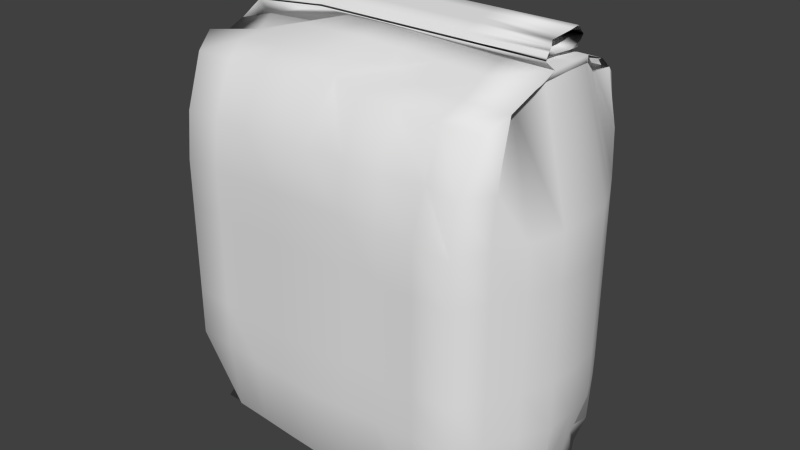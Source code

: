 # Source: Flour_bag.blend  (saved by Blender 2.71.0; exported with 4.5.12 LTS)
import bpy
from mathutils import Matrix  # noqa: F401  (used for matrix-valued properties, if any)

bpy.ops.wm.read_factory_settings(use_empty=True)
scene = bpy.context.scene
scene.name = 'Scene'

# ---- collections
col_collection_1 = bpy.data.collections.new('Collection 1'); scene.collection.children.link(col_collection_1)

# ---- materials (node trees are filled in below, after node groups)
mat_material = bpy.data.materials.new('Material')
mat_material.alpha_threshold = 0.0
mat_material.use_transparent_shadow = False
mat_material.roughness = 0.5
mat_material.specular_intensity = 0.0
mat_material.line_color = (0.0, 0.0, 0.0, 1.0)
mat_material_001 = bpy.data.materials.new('Material.001')
mat_material_001.alpha_threshold = 0.0
mat_material_001.use_transparent_shadow = False
mat_material_001.roughness = 0.5
mat_material_001.specular_intensity = 0.0
mat_material_001.line_color = (0.0, 0.0, 0.0, 1.0)

# ---- material node trees

# ---- world
world_world = bpy.data.worlds.new('World'); scene.world = world_world
world_world.color = (0.05088, 0.05088, 0.05088)
world_world.use_sun_shadow = False
world_world.sun_shadow_jitter_overblur = 0.0
world_world.cycles.sampling_method = 'MANUAL'
world_world.cycles.sample_map_resolution = 256

# ---- meshes
me_cube = bpy.data.meshes.new('Cube')
me_cube.from_pydata([(0.9807, 0.7455, -1.19), (0.9807, -0.7455, -1.19), (-0.9807, -0.7455, -1.19), (-0.9807, 0.7455, -1.19), (0.9988, 0.7455, 1.206), (0.9988, -0.7455, 1.206), (-0.9988, -0.7455, 1.206), (-0.9988, 0.7455, 1.206), (1.155, -2.999e-09, -1.226), (1.782e-07, 0.7746, -1.236), (0.9598, 0.9598, 7.438e-05), (-5.956e-08, -0.7746, -1.236), (0.9598, -0.9598, 7.438e-05), (-1.155, 1.801e-07, -1.226), (-0.9598, -0.9598, 7.438e-05), (-0.9598, 0.9598, 7.438e-05), (1.117, -3.695e-07, 1.446), (2.378e-07, 0.775, 1.254), (-5.354e-07, -0.6649, 1.254), (-1.117, 1.344e-07, 1.294), (5.96e-08, 8.963e-08, -1.24), (-1.49e-07, -1.418e-07, 1.462), (1.265, -2.379e-07, 4.211e-06), (-2.972e-07, -0.9968, 5.944e-06), (-1.265, 2.973e-07, 4.211e-06), (2.375e-07, 0.9968, 5.944e-06), (1.117, -0.3769, -1.203), (-0.4879, 0.7579, -1.21), (0.9598, 0.9598, 0.595), (-0.4879, -0.7579, -1.21), (0.9598, -0.9598, 0.595), (-1.117, 0.3769, -1.203), (-0.9598, -0.9598, 0.595), (-0.9598, 0.9598, 0.595), (1.102, -0.3773, 1.379), (-0.4884, 0.7586, 1.227), (-0.4884, -0.7586, 1.227), (-1.102, 0.3773, 1.226), (1.117, 0.3769, -1.203), (0.4879, 0.7579, -1.21), (0.9598, 0.9598, -0.5949), (0.4879, -0.7579, -1.21), (0.9598, -0.9598, -0.5949), (-1.117, -0.3769, -1.203), (-0.9598, -0.9598, -0.5949), (-0.9598, 0.9598, -0.5949), (1.102, 0.3773, 1.379), (0.4884, 0.7586, 1.227), (0.4884, -0.7586, 1.227), (-1.102, -0.3773, 1.226), (-0.5133, 1.351e-07, -1.233), (0.5133, 4.306e-08, -1.233), (1.19e-07, 0.3879, -1.238), (-4.532e-11, -0.3879, -1.238), (-3.425e-07, -0.3881, 1.418), (4.465e-08, 0.3881, 1.418), (0.5069, -2.565e-07, 1.455), (-0.5069, -2.974e-09, 1.455), (1.17, -0.4883, 4.335e-05), (1.17, 0.4883, 4.335e-05), (1.264, -1.189e-07, -0.6183), (1.264, -3.567e-07, 0.6254), (-0.4874, -0.9747, 4.678e-05), (0.4874, -0.9747, 4.678e-05), (-1.784e-07, -0.9968, -0.6179), (-4.16e-07, -0.9968, 0.6179), (-1.17, 0.4883, 4.335e-05), (-1.17, -0.4883, 4.335e-05), (-1.264, 2.675e-07, -0.6183), (-1.264, 2.378e-07, 0.6254), (-0.4874, 0.9747, 4.678e-05), (0.4874, 0.9747, 4.678e-05), (2.375e-07, 0.9968, 0.6179), (2.078e-07, 0.9968, -0.6179), (-0.5036, -0.3812, -1.217), (-0.5017, -0.3819, 1.396), (1.17, -0.4883, 0.6054), (-0.4874, -0.9747, 0.6042), (-1.17, 0.4883, 0.6054), (-0.4874, 0.9747, -0.6042), (-0.5036, 0.3812, -1.217), (0.5036, 0.3812, -1.217), (0.5036, -0.3812, -1.217), (0.5017, -0.3819, 1.396), (0.5017, 0.3819, 1.396), (-0.5017, 0.3819, 1.396), (1.17, -0.4883, -0.6053), (1.17, 0.4883, -0.6053), (1.17, 0.4883, 0.6054), (-0.4874, -0.9747, -0.6042), (0.4874, -0.9747, -0.6042), (0.4874, -0.9747, 0.6042), (-1.17, 0.4883, -0.6053), (-1.17, -0.4883, -0.6053), (-1.17, -0.4883, 0.6054), (-0.4874, 0.9747, 0.6042), (0.4874, 0.9747, 0.6042), (0.4874, 0.9747, -0.6042), (1.048, -0.5609, -1.194), (-0.7302, 0.7493, -1.196), (0.9602, 0.9216, 0.8925), (-0.7302, -0.7493, -1.196), (0.9602, -0.9216, 0.8925), (-1.048, 0.5609, -1.194), (-0.9602, -0.9216, 0.8925), (-0.9602, 0.9216, 0.8925), (1.065, -0.5611, 1.285), (-0.7397, 0.7495, 1.213), (-0.7397, -0.7495, 1.213), (-1.065, 0.5611, 1.285), (1.048, 0.5609, -1.194), (0.7302, 0.7493, -1.196), (0.9478, 0.9088, -1.053), (0.7302, -0.7493, -1.196), (0.9277, -0.7465, -1.053), (-1.048, -0.5609, -1.194), (-0.9478, -0.6613, -1.085), (-0.9478, 0.9088, -1.053), (1.065, 0.5611, 1.285), (0.7397, 0.7495, 1.213), (0.7397, -0.7495, 1.213), (-1.065, -0.5611, 1.285), (-0.8322, 1.573e-07, -1.226), (0.8322, 1.99e-08, -1.226), (1.486e-07, 0.5812, -1.237), (2.98e-08, -0.1941, -1.24), (-4.389e-07, -0.5815, 1.332), (1.413e-07, 0.5815, 1.332), (0.8098, -3.126e-07, 1.448), (-0.2499, -7.236e-08, 1.461), (1.073, -0.7234, 6.558e-05), (1.073, 0.7234, 6.558e-05), (1.14, -5.531e-08, -1.056), (1.265, -2.974e-07, 0.3092), (-0.7232, -0.9643, 6.617e-05), (0.7232, -0.9643, 6.617e-05), (-1.169e-07, -0.9439, -1.087), (-3.566e-07, -0.9968, 0.3089), (-1.073, 0.7234, 6.558e-05), (-1.073, -0.7234, 6.558e-05), (-1.24, 2.387e-07, -1.083), (-1.265, 2.676e-07, 0.3092), (-0.7232, 0.9643, 6.617e-05), (0.7232, 0.9643, 6.617e-05), (2.375e-07, 0.9571, 0.9268), (2.227e-07, 0.9968, -0.3089), (1.143, -0.1902, -1.214), (-0.247, 0.7673, -1.225), (0.9598, 0.9598, 0.2976), (-0.247, -0.7673, -1.225), (0.9598, -0.9598, 0.2976), (-1.143, 0.1902, -1.214), (-0.9598, -0.9598, 0.2976), (-0.9598, 0.9598, 0.2976), (1.105, -0.1904, 1.434), (-0.2472, 0.768, 1.242), (-0.2472, -0.768, 1.242), (-1.105, 0.1904, 1.281), (1.143, 0.1902, -1.214), (0.247, 0.7673, -1.225), (0.9598, 0.9598, -0.2974), (0.247, -0.7673, -1.225), (0.9598, -0.9598, -0.2974), (-1.143, -0.1902, -1.214), (-0.9598, -0.9598, -0.2974), (-0.9598, 0.9598, -0.2974), (1.105, 0.1904, 1.434), (0.2472, 0.768, 1.242), (0.2472, -0.768, 1.242), (-1.105, -0.1904, 1.281), (-0.2497, 1.127e-07, -1.238), (0.2497, 6.641e-08, -1.238), (8.939e-08, 0.1941, -1.24), (-2.983e-08, -0.5812, -1.237), (-2.459e-07, -0.1942, 1.462), (-5.215e-08, 0.1942, 1.462), (0.2499, -1.996e-07, 1.461), (-0.8544, -0.01628, 1.369), (1.254, -0.2473, 2.014e-05), (1.254, 0.2473, 2.014e-05), (1.265, -1.784e-07, -0.3092), (1.089, -3.974e-07, 1.387), (-0.2468, -0.987, 2.408e-05), (0.2468, -0.987, 2.408e-05), (-2.378e-07, -0.9968, -0.3089), (-4.755e-07, -0.9571, 0.9268), (-1.254, 0.2473, 2.014e-05), (-1.254, -0.2473, 2.014e-05), (-1.265, 2.825e-07, -0.3092), (-1.032, 1.978e-07, 1.225), (-0.2468, 0.987, 2.408e-05), (0.2468, 0.987, 2.408e-05), (2.375e-07, 0.9968, 0.3089), (1.907e-07, 0.9439, -1.087), (-0.8071, -0.3773, -1.204), (-0.248, -0.3852, -1.23), (-0.5096, -0.1918, -1.225), (-0.4919, -0.5693, -1.212), (-0.4946, -0.5699, 1.305), (-0.5037, -0.1922, 1.372), (-0.2483, -0.3857, 1.41), (-0.7989, -0.3781, 1.303), (1.073, -0.7234, 0.598), (1.254, -0.2473, 0.6196), (1.17, -0.4883, 0.3027), (0.9984, -0.4659, 1.313), (-0.7232, -0.9643, 0.5978), (-0.2468, -0.987, 0.6118), (-0.4874, -0.9747, 0.3021), (-0.4874, -0.9359, 0.9064), (-1.073, 0.7234, 0.598), (-1.254, 0.2473, 0.6196), (-1.17, 0.4883, 0.3027), (-0.9892, 0.4659, 1.202), (-0.7232, 0.9643, -0.5976), (-0.2468, 0.987, -0.6118), (-0.4874, 0.9747, -0.3021), (-0.4807, 0.923, -1.067), (-0.8071, 0.3773, -1.204), (-0.248, 0.3852, -1.23), (-0.4919, 0.5693, -1.212), (-0.5096, 0.1918, -1.225), (0.248, 0.3852, -1.23), (0.8071, 0.3773, -1.204), (0.4919, 0.5693, -1.212), (0.5096, 0.1918, -1.225), (0.248, -0.3852, -1.23), (0.8071, -0.3773, -1.204), (0.5096, -0.1918, -1.225), (0.4919, -0.5693, -1.212), (0.4946, -0.5699, 1.305), (0.5037, -0.1922, 1.447), (0.7989, -0.3781, 1.382), (0.2483, -0.3857, 1.41), (0.5037, 0.1922, 1.447), (0.4946, 0.5699, 1.305), (0.7989, 0.3781, 1.382), (0.2483, 0.3857, 1.41), (-0.5037, 0.1922, 1.447), (-0.4946, 0.5699, 1.305), (-0.2483, 0.3857, 1.41), (-0.8436, 0.3618, 1.302), (1.073, -0.7234, -0.5978), (1.254, -0.2473, -0.6131), (1.154, -0.4607, -1.065), (1.17, -0.4883, -0.3026), (1.254, 0.2473, -0.6131), (1.073, 0.7234, -0.5978), (1.054, 0.4607, -1.039), (1.17, 0.4883, -0.3026), (1.254, 0.2473, 0.6196), (1.073, 0.7234, 0.598), (1.17, 0.4883, 0.3027), (0.9984, 0.4659, 1.313), (-0.7232, -0.9643, -0.5976), (-0.2468, -0.987, -0.6118), (-0.4807, -0.923, -1.067), (-0.4874, -0.9747, -0.3021), (0.2468, -0.987, -0.6118), (0.7232, -0.9643, -0.5976), (0.4807, -0.923, -1.067), (0.4874, -0.9747, -0.3021), (0.2468, -0.987, 0.6118), (0.7232, -0.9643, 0.5978), (0.4874, -0.9747, 0.3021), (0.4874, -0.9359, 0.9064), (-1.073, 0.7234, -0.5978), (-1.254, 0.2473, -0.6131), (-1.154, 0.4607, -1.065), (-1.17, 0.4883, -0.3026), (-1.254, -0.2473, -0.6131), (-1.073, -0.7234, -0.5978), (-1.154, -0.4607, -1.065), (-1.17, -0.4883, -0.3026), (-1.254, -0.2473, 0.6196), (-1.073, -0.7234, 0.598), (-1.17, -0.4883, 0.3027), (-0.9892, -0.4659, 1.202), (-0.7232, 0.9643, 0.5978), (-0.2468, 0.987, 0.6118), (-0.4874, 0.9359, 0.9064), (-0.4874, 0.9747, 0.3021), (0.2468, 0.987, 0.6118), (0.7232, 0.9643, 0.5978), (0.4874, 0.9359, 0.9064), (0.4874, 0.9747, 0.3021), (0.2468, 0.987, -0.6118), (0.7232, 0.9643, -0.5976), (0.4874, 0.9747, -0.3021), (0.4807, 0.923, -1.067), (-0.7666, -0.5627, -1.198), (-0.7766, -0.5631, 1.29), (1.074, -0.6944, 0.9056), (-0.7232, -0.9259, 0.8966), (-1.074, 0.6944, 0.9056), (-0.7808, 0.806, -1.057), (-0.8236, 0.1903, -1.215), (0.2489, 0.1933, -1.234), (0.2473, -0.5761, -1.226), (0.2475, -0.4666, 1.321), (0.2492, 0.1936, 1.457), (-0.8463, 0.1745, 1.357), (1.073, -0.7234, -0.2989), (1.254, 0.2473, -0.3065), (1.076, 0.2353, 1.375), (-0.7232, -0.9643, -0.2988), (0.2468, -0.987, -0.3059), (0.2468, -0.9477, 0.9177), (-1.073, 0.7234, -0.2989), (-1.254, -0.2473, -0.3065), (-1.019, -0.2353, 1.213), (-0.7232, 0.9643, 0.2989), (0.2468, 0.987, 0.3059), (0.2434, 0.9346, -1.078), (-0.8236, -0.1903, -1.215), (-0.2489, -0.1933, -1.234), (-0.2473, -0.5761, -1.226), (-0.2475, -0.5767, 1.321), (-0.2492, -0.1936, 1.457), (-0.8463, -0.207, 1.357), (1.073, -0.7234, 0.299), (1.254, -0.2473, 0.3066), (1.076, -0.2353, 1.375), (-0.7232, -0.9643, 0.2989), (-0.2468, -0.987, 0.3059), (-0.2468, -0.9477, 0.9177), (-1.073, 0.7234, 0.299), (-1.254, 0.2473, 0.3066), (-1.019, 0.2353, 1.213), (-0.7232, 0.9643, -0.2988), (-0.2468, 0.987, -0.3059), (-0.2434, 0.9346, -1.078), (-0.7666, 0.5627, -1.198), (-0.2473, 0.5761, -1.226), (-0.2489, 0.1933, -1.234), (0.2473, 0.5761, -1.226), (0.7666, 0.5627, -1.198), (0.8236, 0.1903, -1.215), (0.2489, -0.1933, -1.234), (0.8236, -0.1903, -1.215), (0.7666, -0.5627, -1.198), (0.7766, -0.5631, 1.29), (0.8017, -0.1908, 1.436), (0.2492, -0.1936, 1.457), (0.8017, 0.1908, 1.436), (0.7766, 0.5631, 1.29), (0.2475, 0.5767, 1.321), (-0.2492, 0.1936, 1.457), (-0.2475, 0.5767, 1.321), (-0.7766, 0.5631, 1.286), (1.068, -0.6848, -1.057), (1.229, -0.2327, -1.074), (1.254, -0.2473, -0.3065), (1.128, 0.2327, -1.048), (1.068, 0.6848, -1.057), (1.073, 0.7234, -0.2989), (1.254, 0.2473, 0.3066), (1.073, 0.7234, 0.299), (1.074, 0.6944, 0.9056), (-0.7132, -0.9131, -1.057), (-0.2434, -0.9346, -1.078), (-0.2468, -0.987, -0.3059), (0.2434, -0.9346, -1.078), (0.7132, -0.9131, -1.057), (0.7232, -0.9643, -0.2988), (0.2468, -0.987, 0.3059), (0.7232, -0.9643, 0.2989), (0.7232, -0.8286, 0.8966), (-1.068, 0.6848, -1.057), (-1.229, 0.2327, -1.074), (-1.254, 0.2473, -0.3065), (-1.229, -0.2327, -1.074), (-1.068, -0.6848, -1.057), (-1.073, -0.7234, -0.2989), (-1.254, -0.2473, 0.3066), (-1.073, -0.7234, 0.299), (-1.074, -0.6944, 0.9056), (-0.7232, 0.9259, 0.8966), (-0.2468, 0.9477, 0.9177), (-0.2468, 0.987, 0.3059), (0.2468, 0.9477, 0.9177), (0.7232, 0.9259, 0.8966), (0.7232, 0.9643, 0.2989), (0.2468, 0.987, -0.3059), (0.7232, 0.9643, -0.2988), (0.7132, 0.9131, -1.057), (-0.9504, -0.1932, 1.419), (-0.9504, 0.1628, 1.419), (1.05, 0.1628, 1.469), (1.05, -0.1932, 1.469), (-0.9504, -0.1362, 1.482), (-0.9504, 0.1628, 1.534), (1.05, 0.1628, 1.584), (1.05, -0.1362, 1.532), (-0.9504, -0.1647, 1.451), (-0.9286, 0.0133, 1.508), (-0.9504, 0.2298, 1.477), (-0.9286, -0.01519, 1.419), (0.04963, 0.1628, 1.584), (1.05, 0.2298, 1.527), (0.04963, 0.1628, 1.469), (1.028, 0.0133, 1.558), (1.05, -0.1647, 1.501), (1.028, -0.01519, 1.469), (0.04963, -0.1362, 1.532), (0.04963, -0.1932, 1.469), (-0.1415, -0.0009441, 1.512), (0.04963, 0.2298, 1.527), (0.2407, -0.0009441, 1.512), (0.04963, -0.1647, 1.501), (0.04963, -0.01519, 1.469), (0.04963, 0.0133, 1.558), (-0.9504, -0.1504, 1.466), (-0.9432, 0.08805, 1.521), (-0.9504, 0.1963, 1.448), (-0.9155, -0.1042, 1.419), (0.5496, 0.1628, 1.584), (1.05, 0.1963, 1.498), (-0.4504, 0.1628, 1.469), (1.015, -0.06145, 1.545), (1.05, -0.1789, 1.485), (1.042, 0.07381, 1.469), (-0.4504, -0.1362, 1.532), (0.5496, -0.1932, 1.469), (-0.9504, -0.1789, 1.435), (-0.9155, -0.06145, 1.495), (-0.9504, 0.1963, 1.505), (-0.9432, 0.07381, 1.419), (-0.4504, 0.1628, 1.584), (1.05, 0.1963, 1.555), (0.5496, 0.1628, 1.469), (1.042, 0.08805, 1.571), (1.05, -0.1504, 1.516), (1.015, -0.1042, 1.469), (0.5496, -0.1362, 1.532), (-0.4504, -0.1932, 1.469), (-0.7989, -0.008066, 1.442), (-0.7989, 0.006178, 1.486), (-0.1415, -0.08282, 1.506), (-0.1415, 0.08093, 1.519), (0.04963, 0.1963, 1.498), (0.04963, 0.1963, 1.555), (-0.4504, 0.2298, 1.527), (0.5496, 0.2298, 1.527), (0.8982, -0.008066, 1.492), (0.8982, 0.006178, 1.536), (0.2407, 0.08093, 1.519), (0.2407, -0.08282, 1.506), (0.04963, -0.1789, 1.485), (0.04963, -0.1504, 1.516), (0.5496, -0.1647, 1.501), (-0.4504, -0.1647, 1.501), (0.5496, -0.01519, 1.469), (-0.4504, -0.01519, 1.469), (0.04963, -0.1042, 1.469), (0.04963, 0.07381, 1.469), (-0.4504, 0.0133, 1.558), (0.5496, 0.0133, 1.558), (0.04963, -0.06145, 1.545), (0.04963, 0.08805, 1.571), (-0.8134, 0.07737, 1.445), (0.5496, 0.1963, 1.498), (0.8889, -0.0935, 1.488), (-0.4504, -0.1789, 1.485), (0.5496, 0.07381, 1.469), (-0.4504, 0.08805, 1.571), (-0.7897, -0.0935, 1.438), (-0.7897, -0.07213, 1.476), (-0.8134, 0.08449, 1.496), (-0.4504, 0.1963, 1.498), (-0.4504, 0.1963, 1.555), (0.5496, 0.1963, 1.555), (0.9126, 0.07737, 1.495), (0.9126, 0.08449, 1.546), (0.8889, -0.07213, 1.526), (0.5496, -0.1789, 1.485), (0.5496, -0.1504, 1.516), (-0.4504, -0.1504, 1.516), (0.5496, -0.1042, 1.469), (-0.4504, -0.1042, 1.469), (-0.4504, 0.07381, 1.469), (-0.4504, -0.06145, 1.545), (0.5496, -0.06145, 1.545), (0.5496, 0.08805, 1.571), (1.054, 0.4607, -1.039), (1.076, 0.2353, 1.375), (1.089, -3.974e-07, 1.387), (1.076, -0.2353, 1.375), (-1.019, -0.2353, 1.213), (-1.032, 1.978e-07, 1.225), (-1.019, 0.2353, 1.213)], [], [(290, 101, 2, 115), (291, 121, 6, 108), (292, 106, 5, 102), (293, 108, 6, 104), (294, 109, 7, 105), (295, 99, 3, 117), (296, 122, 13, 151), (297, 171, 20, 172), (298, 161, 11, 173), (299, 126, 18, 168), (300, 175, 21, 176), (301, 157, 19, 177), (302, 130, 12, 162), (303, 179, 22, 180), (304, 166, 16, 181), (305, 134, 14, 164), (306, 183, 23, 184), (307, 168, 18, 185), (308, 138, 15, 165), (309, 187, 24, 188), (310, 169, 19, 189), (311, 142, 15, 153), (312, 191, 25, 192), (313, 159, 9, 193), (314, 194, 43, 163), (315, 195, 74, 196), (316, 149, 29, 197), (317, 198, 36, 156), (318, 199, 75, 200), (319, 169, 49, 201), (320, 202, 30, 150), (321, 203, 76, 204), (322, 154, 34, 205), (323, 206, 32, 152), (324, 207, 77, 208), (325, 156, 36, 209), (326, 210, 33, 153), (327, 211, 78, 212), (328, 157, 37, 213), (329, 214, 45, 165), (330, 215, 79, 216), (331, 147, 27, 217), (332, 218, 31, 103), (333, 219, 80, 220), (334, 170, 50, 221), (335, 222, 52, 124), (336, 223, 81, 224), (337, 123, 51, 225), (338, 226, 53, 125), (339, 227, 82, 228), (340, 113, 41, 229), (341, 230, 48, 120), (342, 231, 83, 232), (343, 174, 54, 233), (344, 234, 56, 128), (345, 235, 84, 236), (346, 127, 55, 237), (347, 238, 57, 129), (348, 239, 85, 240), (349, 109, 37, 241), (350, 242, 42, 114), (351, 243, 86, 244), (352, 178, 58, 245), (353, 246, 60, 132), (354, 247, 87, 484), (355, 131, 59, 249), (356, 250, 61, 133), (357, 251, 88, 252), (358, 118, 46, 253), (359, 254, 44, 116), (360, 255, 89, 256), (361, 182, 62, 257), (362, 258, 64, 136), (363, 259, 90, 260), (364, 135, 63, 261), (365, 262, 65, 137), (366, 263, 91, 264), (367, 120, 48, 265), (368, 266, 45, 117), (369, 267, 92, 268), (370, 186, 66, 269), (371, 270, 68, 140), (372, 271, 93, 272), (373, 139, 67, 273), (374, 274, 69, 141), (375, 275, 94, 276), (376, 121, 49, 277), (377, 278, 33, 105), (378, 279, 95, 280), (379, 190, 70, 281), (380, 282, 72, 144), (381, 283, 96, 284), (382, 143, 71, 285), (383, 286, 73, 145), (384, 287, 97, 288), (385, 111, 39, 289), (194, 290, 115, 43), (74, 197, 290, 194), (197, 29, 101, 290), (198, 291, 108, 36), (75, 201, 291, 198), (201, 49, 121, 291), (202, 292, 102, 30), (76, 205, 292, 202), (205, 34, 106, 292), (206, 293, 104, 32), (77, 209, 293, 206), (209, 36, 108, 293), (210, 294, 105, 33), (78, 213, 294, 210), (213, 37, 109, 294), (214, 295, 117, 45), (79, 217, 295, 214), (217, 27, 99, 295), (218, 296, 151, 31), (80, 221, 296, 218), (221, 50, 122, 296), (222, 297, 172, 52), (81, 225, 297, 222), (225, 51, 171, 297), (226, 298, 173, 53), (82, 229, 298, 226), (229, 41, 161, 298), (230, 299, 168, 48), (83, 233, 299, 230), (233, 54, 126, 299), (234, 300, 176, 56), (84, 237, 300, 234), (237, 55, 175, 300), (238, 301, 177, 57), (85, 241, 301, 238), (241, 37, 157, 301), (242, 302, 162, 42), (86, 245, 302, 242), (245, 58, 130, 302), (246, 303, 180, 60), (87, 249, 303, 246), (249, 59, 179, 303), (250, 485, 486, 61), (88, 253, 485, 250), (253, 46, 166, 304), (254, 305, 164, 44), (89, 257, 305, 254), (257, 62, 134, 305), (258, 306, 184, 64), (90, 261, 306, 258), (261, 63, 183, 306), (262, 307, 185, 65), (91, 265, 307, 262), (265, 48, 168, 307), (266, 308, 165, 45), (92, 269, 308, 266), (269, 66, 138, 308), (270, 309, 188, 68), (93, 273, 309, 270), (273, 67, 187, 309), (274, 488, 489, 69), (94, 277, 488, 274), (277, 49, 169, 310), (278, 311, 153, 33), (95, 281, 311, 278), (281, 70, 142, 311), (282, 312, 192, 72), (96, 285, 312, 282), (285, 71, 191, 312), (286, 313, 193, 73), (97, 289, 313, 286), (289, 39, 159, 313), (122, 314, 163, 13), (50, 196, 314, 122), (196, 74, 194, 314), (170, 315, 196, 50), (20, 125, 315, 170), (125, 53, 195, 315), (195, 316, 197, 74), (53, 173, 316, 195), (173, 11, 149, 316), (126, 317, 156, 18), (54, 200, 317, 126), (200, 75, 198, 317), (174, 318, 200, 54), (21, 129, 318, 174), (129, 57, 199, 318), (199, 319, 201, 75), (57, 177, 319, 199), (177, 19, 169, 319), (130, 320, 150, 12), (58, 204, 320, 130), (204, 76, 202, 320), (178, 321, 204, 58), (22, 133, 321, 178), (133, 61, 203, 321), (203, 487, 205, 76), (61, 486, 487, 203), (181, 16, 154, 322), (134, 323, 152, 14), (62, 208, 323, 134), (208, 77, 206, 323), (182, 324, 208, 62), (23, 137, 324, 182), (137, 65, 207, 324), (207, 325, 209, 77), (65, 185, 325, 207), (185, 18, 156, 325), (138, 326, 153, 15), (66, 212, 326, 138), (212, 78, 210, 326), (186, 327, 212, 66), (24, 141, 327, 186), (141, 69, 211, 327), (211, 490, 213, 78), (69, 489, 490, 211), (189, 19, 157, 328), (142, 329, 165, 15), (70, 216, 329, 142), (216, 79, 214, 329), (190, 330, 216, 70), (25, 145, 330, 190), (145, 73, 215, 330), (215, 331, 217, 79), (73, 193, 331, 215), (193, 9, 147, 331), (99, 332, 103, 3), (27, 220, 332, 99), (220, 80, 218, 332), (147, 333, 220, 27), (9, 124, 333, 147), (124, 52, 219, 333), (219, 334, 221, 80), (52, 172, 334, 219), (172, 20, 170, 334), (159, 335, 124, 9), (39, 224, 335, 159), (224, 81, 222, 335), (111, 336, 224, 39), (0, 110, 336, 111), (110, 38, 223, 336), (223, 337, 225, 81), (38, 158, 337, 223), (158, 8, 123, 337), (171, 338, 125, 20), (51, 228, 338, 171), (228, 82, 226, 338), (123, 339, 228, 51), (8, 146, 339, 123), (146, 26, 227, 339), (227, 340, 229, 82), (26, 98, 340, 227), (98, 1, 113, 340), (106, 341, 120, 5), (34, 232, 341, 106), (232, 83, 230, 341), (154, 342, 232, 34), (16, 128, 342, 154), (128, 56, 231, 342), (231, 343, 233, 83), (56, 176, 343, 231), (176, 21, 174, 343), (166, 344, 128, 16), (46, 236, 344, 166), (236, 84, 234, 344), (118, 345, 236, 46), (4, 119, 345, 118), (119, 47, 235, 345), (235, 346, 237, 84), (47, 167, 346, 235), (167, 17, 127, 346), (175, 347, 129, 21), (55, 240, 347, 175), (240, 85, 238, 347), (127, 348, 240, 55), (17, 155, 348, 127), (155, 35, 239, 348), (239, 349, 241, 85), (35, 107, 349, 239), (107, 7, 109, 349), (98, 350, 114, 1), (26, 244, 350, 98), (244, 86, 242, 350), (146, 351, 244, 26), (8, 132, 351, 146), (132, 60, 243, 351), (243, 352, 245, 86), (60, 180, 352, 243), (180, 22, 178, 352), (158, 353, 132, 8), (38, 248, 353, 158), (484, 87, 246, 353), (110, 354, 248, 38), (0, 112, 354, 110), (112, 40, 247, 354), (247, 355, 249, 87), (40, 160, 355, 247), (160, 10, 131, 355), (179, 356, 133, 22), (59, 252, 356, 179), (252, 88, 250, 356), (131, 357, 252, 59), (10, 148, 357, 131), (148, 28, 251, 357), (251, 358, 253, 88), (28, 100, 358, 251), (100, 4, 118, 358), (101, 359, 116, 2), (29, 256, 359, 101), (256, 89, 254, 359), (149, 360, 256, 29), (11, 136, 360, 149), (136, 64, 255, 360), (255, 361, 257, 89), (64, 184, 361, 255), (184, 23, 182, 361), (161, 362, 136, 11), (41, 260, 362, 161), (260, 90, 258, 362), (113, 363, 260, 41), (1, 114, 363, 113), (114, 42, 259, 363), (259, 364, 261, 90), (42, 162, 364, 259), (162, 12, 135, 364), (183, 365, 137, 23), (63, 264, 365, 183), (264, 91, 262, 365), (135, 366, 264, 63), (12, 150, 366, 135), (150, 30, 263, 366), (263, 367, 265, 91), (30, 102, 367, 263), (102, 5, 120, 367), (103, 368, 117, 3), (31, 268, 368, 103), (268, 92, 266, 368), (151, 369, 268, 31), (13, 140, 369, 151), (140, 68, 267, 369), (267, 370, 269, 92), (68, 188, 370, 267), (188, 24, 186, 370), (163, 371, 140, 13), (43, 272, 371, 163), (272, 93, 270, 371), (115, 372, 272, 43), (2, 116, 372, 115), (116, 44, 271, 372), (271, 373, 273, 93), (44, 164, 373, 271), (164, 14, 139, 373), (187, 374, 141, 24), (67, 276, 374, 187), (276, 94, 274, 374), (139, 375, 276, 67), (14, 152, 375, 139), (152, 32, 275, 375), (275, 376, 277, 94), (32, 104, 376, 275), (104, 6, 121, 376), (107, 377, 105, 7), (35, 280, 377, 107), (280, 95, 278, 377), (155, 378, 280, 35), (17, 144, 378, 155), (144, 72, 279, 378), (279, 379, 281, 95), (72, 192, 379, 279), (192, 25, 190, 379), (167, 380, 144, 17), (47, 284, 380, 167), (284, 96, 282, 380), (119, 381, 284, 47), (4, 100, 381, 119), (100, 28, 283, 381), (283, 382, 285, 96), (28, 148, 382, 283), (148, 10, 143, 382), (191, 383, 145, 25), (71, 288, 383, 191), (288, 97, 286, 383), (143, 384, 288, 71), (10, 160, 384, 143), (160, 40, 287, 384), (287, 385, 289, 97), (40, 112, 385, 287), (112, 0, 111, 385), (460, 414, 387, 427), (461, 417, 388, 430), (462, 420, 389, 433), (463, 424, 386, 435), (464, 430, 388, 421), (465, 428, 391, 413), (318, 199, 319, 169, 386, 435, 405, 423, 389, 154, 342, 231, 343, 174), (466, 436, 397, 415), (467, 437, 406, 438), (468, 426, 396, 439), (469, 440, 400, 418), (470, 441, 407, 442), (471, 429, 399, 443), (472, 444, 403, 421), (473, 445, 408, 446), (474, 432, 402, 447), (475, 448, 405, 423), (476, 449, 409, 450), (477, 412, 394, 451), (478, 452, 403, 433), (479, 453, 410, 454), (480, 418, 400, 455), (481, 456, 395, 425), (482, 457, 411, 458), (483, 416, 398, 459), (436, 460, 427, 397), (406, 439, 460, 436), (439, 396, 414, 460), (440, 461, 430, 400), (407, 443, 461, 440), (443, 399, 417, 461), (444, 462, 433, 403), (408, 447, 462, 444), (447, 402, 420, 462), (448, 463, 435, 405), (409, 451, 463, 448), (451, 394, 424, 463), (452, 464, 421, 403), (410, 455, 464, 452), (455, 400, 430, 464), (456, 465, 413, 395), (411, 459, 465, 456), (459, 398, 428, 465), (424, 466, 415, 386), (394, 438, 466, 424), (438, 406, 436, 466), (412, 467, 438, 394), (390, 425, 467, 412), (425, 395, 437, 467), (437, 468, 439, 406), (395, 413, 468, 437), (413, 391, 426, 468), (414, 469, 418, 387), (396, 442, 469, 414), (442, 407, 440, 469), (426, 470, 442, 396), (391, 428, 470, 426), (428, 398, 441, 470), (441, 471, 443, 407), (398, 416, 471, 441), (416, 392, 429, 471), (417, 472, 421, 388), (399, 446, 472, 417), (446, 408, 444, 472), (429, 473, 446, 399), (392, 431, 473, 429), (431, 401, 445, 473), (445, 474, 447, 408), (401, 419, 474, 445), (419, 393, 432, 474), (420, 475, 423, 389), (402, 450, 475, 420), (450, 409, 448, 475), (432, 476, 450, 402), (393, 434, 476, 432), (434, 404, 449, 476), (449, 477, 451, 409), (404, 422, 477, 449), (422, 390, 412, 477), (423, 478, 433, 389), (405, 454, 478, 423), (454, 410, 452, 478), (435, 479, 454, 405), (386, 415, 479, 435), (415, 397, 453, 479), (453, 480, 455, 410), (397, 427, 480, 453), (427, 387, 418, 480), (422, 481, 425, 390), (404, 458, 481, 422), (458, 411, 456, 481), (434, 482, 458, 404), (393, 419, 482, 434), (419, 401, 457, 482), (457, 483, 459, 411), (401, 431, 483, 457), (431, 392, 416, 483)])
me_cube.polygons.foreach_set('use_smooth', [True] * 481)
me_cube.polygons.foreach_set('material_index', [0, 0, 0, 0, 0, 1, 0, 0, 0, 0, 0, 0, 0, 0, 0, 0, 0, 0, 0, 0, 0, 1, 0, 1, 0, 0, 0, 0, 0, 0, 0, 0, 0, 0, 0, 0, 0, 0, 0, 1, 1, 1, 0, 0, 0, 0, 0, 0, 0, 0, 0, 0, 0, 0, 0, 0, 0, 0, 0, 0, 0, 0, 0, 0, 0, 0, 0, 0, 0, 0, 0, 0, 0, 0, 0, 0, 0, 0, 0, 0, 0, 0, 0, 0, 0, 0, 0, 1, 1, 1, 1, 1, 1, 1, 1, 1, 0, 0, 0, 0, 0, 0, 0, 0, 0, 0, 0, 0, 0, 0, 0, 1, 1, 1, 0, 0, 0, 0, 0, 0, 0, 0, 0, 0, 0, 0, 0, 0, 0, 0, 0, 0, 0, 0, 0, 0, 0, 0, 0, 0, 0, 0, 0, 0, 0, 0, 0, 0, 0, 0, 0, 0, 0, 0, 0, 0, 0, 0, 0, 1, 1, 1, 1, 1, 0, 1, 1, 1, 0, 0, 0, 0, 0, 0, 0, 0, 0, 0, 0, 0, 0, 0, 0, 0, 0, 0, 0, 0, 0, 0, 0, 0, 0, 0, 0, 0, 0, 0, 0, 0, 0, 0, 0, 0, 0, 0, 0, 0, 0, 0, 0, 0, 0, 1, 1, 1, 1, 1, 1, 1, 1, 1, 0, 0, 0, 0, 0, 0, 0, 0, 0, 0, 0, 0, 0, 0, 0, 0, 0, 0, 0, 0, 0, 0, 0, 0, 0, 0, 0, 0, 0, 0, 0, 0, 0, 0, 0, 0, 0, 0, 0, 0, 0, 0, 0, 0, 0, 0, 0, 0, 0, 0, 0, 0, 0, 0, 0, 0, 0, 0, 0, 0, 0, 0, 0, 0, 0, 0, 0, 0, 0, 0, 0, 0, 0, 0, 0, 0, 0, 0, 0, 0, 0, 0, 0, 0, 0, 0, 0, 0, 0, 0, 0, 0, 0, 0, 0, 0, 0, 0, 0, 0, 0, 0, 0, 0, 0, 0, 0, 0, 0, 0, 0, 0, 0, 0, 0, 0, 0, 0, 0, 0, 0, 0, 0, 0, 0, 0, 0, 0, 0, 0, 0, 0, 0, 0, 0, 1, 1, 1, 1, 1, 1, 1, 1, 1, 1, 1, 1, 1, 1, 1, 1, 1, 1, 1, 1, 1, 1, 1, 1, 1, 1, 1, 0, 0, 0, 0, 0, 0, 0, 0, 0, 0, 0, 0, 0, 0, 0, 0, 0, 0, 0, 0, 0, 0, 0, 0, 0, 0, 0, 0, 0, 0, 0, 0, 0, 0, 0, 0, 0, 0, 0, 0, 0, 0, 0, 0, 0, 0, 0, 0, 0, 0, 0, 0, 0, 0, 0, 0, 0, 0, 0, 0, 0, 0, 0, 0, 0, 0, 0, 0, 0, 0, 0, 0, 0, 0, 0, 0, 0, 0, 0, 0, 0, 0, 0, 0, 0, 0, 0, 0, 0, 0, 0, 0, 0, 0, 0, 0, 0])
_uv = me_cube.uv_layers.new(name='UVMap')
_uv.uv.foreach_set('vector', [0.0, 0.0, 0.0, 0.0, 0.0, 0.0, 0.0, 0.0, 0.0, 0.0, 0.0, 0.0, 0.0, 0.0, 0.0, 0.0, 0.0, 0.0, 0.0, 0.0, 0.0, 0.0, 0.0, 0.0, 0.3928, 0.4798, 0.3844, 0.5653, 0.3097, 0.5623, 0.3244, 0.4777, 0.0, 0.0, 0.0, 0.0, 0.0, 0.0, 0.0, 0.0, 0.8091, 0.06836, 0.7966, 0.02127, 0.8423, 0.01767, 0.8497, 0.08032, 0.0, 0.0, 0.0, 0.0, 0.0, 0.0, 0.0, 0.0, 0.0, 0.0, 0.0, 0.0, 0.0, 0.0, 0.0, 0.0, 0.0, 0.0, 0.0, 0.0, 0.0, 0.0, 0.0, 0.0, 0.0, 0.0, 0.0, 0.0, 0.0, 0.0, 0.0, 0.0, 0.7234, 0.7498, 0.6259, 0.7518, 0.6261, 0.7449, 0.7235, 0.7429, 0.4314, 0.7518, 0.41, 0.7527, 0.4066, 0.7459, 0.4286, 0.745, 0.0, 0.0, 0.0, 0.0, 0.0, 0.0, 0.0, 0.0, 0.0, 0.0, 0.0, 0.0, 0.0, 0.0, 0.0, 0.0, 0.0, 0.0, 0.0, 0.0, 0.0, 0.0, 0.0, 0.0, 0.3986, 0.1963, 0.3973, 0.267, 0.3289, 0.2662, 0.3303, 0.1958, 0.6788, 0.1983, 0.6775, 0.2707, 0.6062, 0.2697, 0.6075, 0.1967, 0.6725, 0.4878, 0.6742, 0.5748, 0.6001, 0.5924, 0.6016, 0.489, 0.0, 0.0, 0.0, 0.0, 0.0, 0.0, 0.0, 0.0, 0.2452, 0.1998, 0.2448, 0.2696, 0.1906, 0.2692, 0.1908, 0.1991, 0.0, 0.0, 0.0, 0.0, 0.0, 0.0, 0.0, 0.0, 0.7922, 0.509, 0.7931, 0.4152, 0.8454, 0.4163, 0.848, 0.5079, 0.5787, 0.5075, 0.5794, 0.412, 0.6336, 0.4127, 0.6329, 0.5092, 0.5828, 0.07573, 0.5814, 0.006482, 0.6361, 0.005347, 0.6355, 0.07534, 0.0, 0.0, 0.0, 0.0, 0.0, 0.0, 0.0, 0.0, 0.0, 0.0, 0.0, 0.0, 0.0, 0.0, 0.0, 0.0, 0.0, 0.0, 0.0, 0.0, 0.0, 0.0, 0.0, 0.0, 0.0, 0.0, 0.0, 0.0, 0.0, 0.0, 0.0, 0.0, 0.0, 0.0, 0.0, 0.0, 0.0, 0.0, 0.0, 0.0, 0.0, 0.0, 0.0, 0.0, 0.0, 0.0, 0.0, 0.0, 0.0, 0.0, 0.0, 0.0, 0.0, 0.0, 0.0, 0.0, 0.0, 0.0, 0.0, 0.0, 0.0, 0.0, 0.0, 0.0, 0.0, 0.0, 0.0, 0.0, 0.0, 0.0, 0.0, 0.0, 0.3959, 0.3377, 0.3946, 0.4084, 0.3262, 0.4068, 0.3276, 0.3365, 0.5335, 0.3411, 0.5321, 0.4133, 0.4627, 0.4107, 0.464, 0.3393, 0.5305, 0.4861, 0.5264, 0.5736, 0.4569, 0.5694, 0.461, 0.4828, 0.0, 0.0, 0.0, 0.0, 0.0, 0.0, 0.0, 0.0, 0.1366, 0.3381, 0.1377, 0.4069, 0.08287, 0.4065, 0.08132, 0.3382, 0.0, 0.0, 0.0, 0.0, 0.0, 0.0, 0.0, 0.0, 0.7939, 0.321, 0.795, 0.2253, 0.8481, 0.2289, 0.8465, 0.3228, 0.6885, 0.3177, 0.6886, 0.2222, 0.7418, 0.2241, 0.7417, 0.3193, 0.6879, 0.07745, 0.6907, 0.008577, 0.7437, 0.01392, 0.7388, 0.08043, 0.0, 0.0, 0.0, 0.0, 0.0, 0.0, 0.0, 0.0, 0.0, 0.0, 0.0, 0.0, 0.0, 0.0, 0.0, 0.0, 0.0, 0.0, 0.0, 0.0, 0.0, 0.0, 0.0, 0.0, 0.0, 0.0, 0.0, 0.0, 0.0, 0.0, 0.0, 0.0, 0.0, 0.0, 0.0, 0.0, 0.0, 0.0, 0.0, 0.0, 0.0, 0.0, 0.0, 0.0, 0.0, 0.0, 0.0, 0.0, 0.0, 0.0, 0.0, 0.0, 0.0, 0.0, 0.0, 0.0, 0.0, 0.0, 0.0, 0.0, 0.0, 0.0, 0.0, 0.0, 0.0, 0.0, 0.0, 0.0, 0.0, 0.0, 0.0, 0.0, 0.0, 0.0, 0.0, 0.0, 0.0, 0.0, 0.0, 0.0, 0.0, 0.0, 0.0, 0.0, 0.0, 0.0, 0.0, 0.0, 0.0, 0.0, 0.0, 0.0, 0.0, 0.0, 0.0, 0.0, 0.8082, 0.7521, 0.7275, 0.7499, 0.7275, 0.743, 0.8105, 0.7452, 0.8023, 0.7664, 0.7273, 0.7643, 0.7274, 0.7569, 0.8074, 0.759, 0.7234, 0.7643, 0.6253, 0.7664, 0.6257, 0.7588, 0.7234, 0.7568, 0.5886, 0.7518, 0.5141, 0.7518, 0.5121, 0.745, 0.5882, 0.7449, 0.5881, 0.7663, 0.5149, 0.7661, 0.5141, 0.7587, 0.5886, 0.7588, 0.4474, 0.766, 0.4211, 0.7662, 0.4085, 0.7596, 0.4306, 0.7588, 0.0, 0.0, 0.0, 0.0, 0.0, 0.0, 0.0, 0.0, 0.0, 0.0, 0.0, 0.0, 0.0, 0.0, 0.0, 0.0, 0.0, 0.0, 0.0, 0.0, 0.0, 0.0, 0.0, 0.0, 0.0, 0.0, 0.0, 0.0, 0.0, 0.0, 0.0, 0.0, 0.0, 0.0, 0.0, 0.0, 0.0, 0.0, 0.0, 0.0, 0.0, 0.0, 0.0, 0.0, 0.0, 0.0, 0.0, 0.0, 0.0, 0.0, 0.0, 0.0, 0.0, 0.0, 0.0, 0.0, 0.0, 0.0, 0.0, 0.0, 0.0, 0.0, 0.0, 0.0, 0.0, 0.0, 0.0, 0.0, 0.0, 0.0, 0.0, 0.0, 0.4045, 0.01618, 0.4, 0.1256, 0.3316, 0.1254, 0.3229, 0.01289, 0.5404, 0.01321, 0.5377, 0.1242, 0.4682, 0.125, 0.4718, 0.01485, 0.5363, 0.1965, 0.5349, 0.2688, 0.4654, 0.2679, 0.4668, 0.1965, 0.6812, 0.01489, 0.68, 0.1259, 0.6089, 0.1237, 0.6109, 0.01214, 0.8171, 0.02108, 0.8177, 0.1307, 0.7495, 0.1284, 0.7499, 0.01815, 0.8166, 0.2015, 0.8155, 0.2723, 0.7471, 0.2716, 0.7484, 0.2, 0.676, 0.3431, 0.6741, 0.4154, 0.6031, 0.4156, 0.6047, 0.3427, 0.8143, 0.3435, 0.8135, 0.4156, 0.7438, 0.4151, 0.7458, 0.3433, 0.8135, 0.4942, 0.816, 0.5705, 0.7435, 0.5717, 0.7408, 0.4862, 0.0, 0.0, 0.0, 0.0, 0.0, 0.0, 0.0, 0.0, 0.1391, 0.0244, 0.1365, 0.13, 0.08043, 0.1314, 0.08589, 0.02342, 0.1364, 0.1996, 0.1364, 0.2692, 0.08058, 0.2695, 0.08032, 0.2005, 0.2424, 0.02428, 0.2452, 0.13, 0.1908, 0.1287, 0.1907, 0.02243, 0.0, 0.0, 0.0, 0.0, 0.0, 0.0, 0.0, 0.0, 0.0, 0.0, 0.0, 0.0, 0.0, 0.0, 0.0, 0.0, 0.2439, 0.339, 0.2416, 0.4082, 0.1896, 0.4087, 0.1902, 0.3387, 0.0, 0.0, 0.0, 0.0, 0.0, 0.0, 0.0, 0.0, 0.0, 0.0, 0.0, 0.0, 0.0, 0.0, 0.0, 0.0, 0.7905, 0.6975, 0.7912, 0.6028, 0.8523, 0.5995, 0.8569, 0.6971, 0.6853, 0.7007, 0.6862, 0.6046, 0.7391, 0.6036, 0.7383, 0.699, 0.6871, 0.5091, 0.6879, 0.4135, 0.741, 0.4143, 0.7401, 0.509, 0.5775, 0.6989, 0.5782, 0.6029, 0.6322, 0.6053, 0.6314, 0.7018, 0.4725, 0.6923, 0.4733, 0.5976, 0.5253, 0.6001, 0.5246, 0.6955, 0.4739, 0.504, 0.4745, 0.4104, 0.5264, 0.4112, 0.5258, 0.5056, 0.58, 0.3165, 0.5808, 0.2212, 0.6347, 0.2202, 0.6342, 0.3163, 0.4753, 0.317, 0.4761, 0.2235, 0.528, 0.2225, 0.5271, 0.3168, 0.4793, 0.07829, 0.4749, 0.011, 0.5283, 0.008799, 0.5308, 0.07701, 0.0, 0.0, 0.0, 0.0, 0.0, 0.0, 0.0, 0.0, 0.0, 0.0, 0.0, 0.0, 0.0, 0.0, 0.0, 0.0, 0.0, 0.0, 0.0, 0.0, 0.0, 0.0, 0.0, 0.0, 0.0, 0.0, 0.0, 0.0, 0.0, 0.0, 0.0, 0.0, 0.0, 0.0, 0.0, 0.0, 0.0, 0.0, 0.0, 0.0, 0.0, 0.0, 0.0, 0.0, 0.0, 0.0, 0.0, 0.0, 0.0, 0.0, 0.0, 0.0, 0.0, 0.0, 0.0, 0.0, 0.0, 0.0, 0.0, 0.0, 0.0, 0.0, 0.0, 0.0, 0.0, 0.0, 0.0, 0.0, 0.0, 0.0, 0.0, 0.0, 0.3946, 0.4084, 0.3928, 0.4798, 0.3244, 0.4777, 0.3262, 0.4068, 0.4627, 0.4107, 0.461, 0.4828, 0.3928, 0.4798, 0.3946, 0.4084, 0.461, 0.4828, 0.4569, 0.5694, 0.3844, 0.5653, 0.3928, 0.4798, 0.0, 0.0, 0.0, 0.0, 0.0, 0.0, 0.0, 0.0, 0.08287, 0.4065, 0.05754, 0.5478, 0.02203, 0.4767, 0.02248, 0.4069, 0.0, 0.0, 0.0, 0.0, 0.0, 0.0, 0.0, 0.0, 0.795, 0.2253, 0.8091, 0.06836, 0.8497, 0.08032, 0.8481, 0.2289, 0.7418, 0.2241, 0.7388, 0.08043, 0.8091, 0.06836, 0.795, 0.2253, 0.7388, 0.08043, 0.7437, 0.01392, 0.7966, 0.02127, 0.8091, 0.06836, 0.0, 0.0, 0.0, 0.0, 0.0, 0.0, 0.0, 0.0, 0.0, 0.0, 0.0, 0.0, 0.0, 0.0, 0.0, 0.0, 0.0, 0.0, 0.0, 0.0, 0.0, 0.0, 0.0, 0.0, 0.0, 0.0, 0.0, 0.0, 0.0, 0.0, 0.0, 0.0, 0.0, 0.0, 0.0, 0.0, 0.0, 0.0, 0.0, 0.0, 0.0, 0.0, 0.0, 0.0, 0.0, 0.0, 0.0, 0.0, 0.0, 0.0, 0.0, 0.0, 0.0, 0.0, 0.0, 0.0, 0.0, 0.0, 0.0, 0.0, 0.0, 0.0, 0.0, 0.0, 0.0, 0.0, 0.0, 0.0, 0.0, 0.0, 0.0, 0.0, 0.0, 0.0, 0.0, 0.0, 0.0, 0.0, 0.0, 0.0, 0.0, 0.0, 0.0, 0.0, 0.0, 0.0, 0.0, 0.0, 0.0, 0.0, 0.0, 0.0, 0.0, 0.0, 0.0, 0.0, 0.7275, 0.7499, 0.7234, 0.7498, 0.7235, 0.7429, 0.7275, 0.743, 0.7274, 0.7569, 0.7234, 0.7568, 0.7234, 0.7498, 0.7275, 0.7499, 0.7234, 0.7568, 0.6257, 0.7588, 0.6259, 0.7518, 0.7234, 0.7498, 0.5141, 0.7518, 0.4314, 0.7518, 0.4286, 0.745, 0.5121, 0.745, 0.5141, 0.7587, 0.4306, 0.7588, 0.4314, 0.7518, 0.5141, 0.7518, 0.4306, 0.7588, 0.4085, 0.7596, 0.41, 0.7527, 0.4314, 0.7518, 0.0, 0.0, 0.0, 0.0, 0.0, 0.0, 0.0, 0.0, 0.0, 0.0, 0.0, 0.0, 0.0, 0.0, 0.0, 0.0, 0.0, 0.0, 0.0, 0.0, 0.0, 0.0, 0.0, 0.0, 0.0, 0.0, 0.0, 0.0, 0.0, 0.0, 0.0, 0.0, 0.0, 0.0, 0.0, 0.0, 0.0, 0.0, 0.0, 0.0, 0.0, 0.0, 0.0, 0.0, 0.0, 0.0, 0.0, 0.0, 0.0, 0.0, 0.0, 0.0, 0.0, 0.0, 0.0, 0.0, 0.0, 0.0, 0.0, 0.0, 0.0, 0.0, 0.0, 0.0, 0.0, 0.0, 0.0, 0.0, 0.0, 0.0, 0.0, 0.0, 0.4, 0.1256, 0.3986, 0.1963, 0.3303, 0.1958, 0.3316, 0.1254, 0.4682, 0.125, 0.4668, 0.1965, 0.3986, 0.1963, 0.4, 0.1256, 0.4668, 0.1965, 0.4654, 0.2679, 0.3973, 0.267, 0.3986, 0.1963, 0.68, 0.1259, 0.6788, 0.1983, 0.6075, 0.1967, 0.6089, 0.1237, 0.7495, 0.1284, 0.7484, 0.2, 0.6788, 0.1983, 0.68, 0.1259, 0.7484, 0.2, 0.7471, 0.2716, 0.6775, 0.2707, 0.6788, 0.1983, 0.6741, 0.4154, 0.6725, 0.4878, 0.6016, 0.489, 0.6031, 0.4156, 0.7438, 0.4151, 0.7408, 0.4862, 0.6725, 0.4878, 0.6741, 0.4154, 0.7408, 0.4862, 0.7435, 0.5717, 0.6742, 0.5748, 0.6725, 0.4878, 0.0, 0.0, 0.0, 0.0, 0.0, 0.0, 0.0, 0.0, 0.08043, 0.1314, 0.08032, 0.2005, 0.02321, 0.2015, 0.02324, 0.1329, 0.08032, 0.2005, 0.08058, 0.2695, 0.02174, 0.2701, 0.02321, 0.2015, 0.2452, 0.13, 0.2452, 0.1998, 0.1908, 0.1991, 0.1908, 0.1287, 0.3063, 0.1314, 0.3063, 0.2009, 0.2452, 0.1998, 0.2452, 0.13, 0.3063, 0.2009, 0.3076, 0.2704, 0.2448, 0.2696, 0.2452, 0.1998, 0.2416, 0.4082, 0.2393, 0.5505, 0.1876, 0.5516, 0.1896, 0.4087, 0.3084, 0.4092, 0.3065, 0.5508, 0.2393, 0.5505, 0.2416, 0.4082, 0.0, 0.0, 0.0, 0.0, 0.0, 0.0, 0.0, 0.0, 0.7912, 0.6028, 0.7922, 0.509, 0.848, 0.5079, 0.8523, 0.5995, 0.7391, 0.6036, 0.7401, 0.509, 0.7922, 0.509, 0.7912, 0.6028, 0.7401, 0.509, 0.741, 0.4143, 0.7931, 0.4152, 0.7922, 0.509, 0.5782, 0.6029, 0.5787, 0.5075, 0.6329, 0.5092, 0.6322, 0.6053, 0.5253, 0.6001, 0.5258, 0.5056, 0.5787, 0.5075, 0.5782, 0.6029, 0.5258, 0.5056, 0.5264, 0.4112, 0.5794, 0.412, 0.5787, 0.5075, 0.5808, 0.2212, 0.5828, 0.07573, 0.6355, 0.07534, 0.6347, 0.2202, 0.528, 0.2225, 0.5308, 0.07701, 0.5828, 0.07573, 0.5808, 0.2212, 0.5308, 0.07701, 0.5283, 0.008799, 0.5814, 0.006482, 0.5828, 0.07573, 0.0, 0.0, 0.0, 0.0, 0.0, 0.0, 0.0, 0.0, 0.0, 0.0, 0.0, 0.0, 0.0, 0.0, 0.0, 0.0, 0.0, 0.0, 0.0, 0.0, 0.0, 0.0, 0.0, 0.0, 0.0, 0.0, 0.0, 0.0, 0.0, 0.0, 0.0, 0.0, 0.0, 0.0, 0.0, 0.0, 0.0, 0.0, 0.0, 0.0, 0.0, 0.0, 0.0, 0.0, 0.0, 0.0, 0.0, 0.0, 0.0, 0.0, 0.0, 0.0, 0.0, 0.0, 0.0, 0.0, 0.0, 0.0, 0.0, 0.0, 0.0, 0.0, 0.0, 0.0, 0.0, 0.0, 0.0, 0.0, 0.0, 0.0, 0.0, 0.0, 0.0, 0.0, 0.0, 0.0, 0.0, 0.0, 0.0, 0.0, 0.0, 0.0, 0.0, 0.0, 0.0, 0.0, 0.0, 0.0, 0.0, 0.0, 0.0, 0.0, 0.0, 0.0, 0.0, 0.0, 0.0, 0.0, 0.0, 0.0, 0.0, 0.0, 0.0, 0.0, 0.0, 0.0, 0.0, 0.0, 0.0, 0.0, 0.0, 0.0, 0.0, 0.0, 0.0, 0.0, 0.0, 0.0, 0.0, 0.0, 0.0, 0.0, 0.0, 0.0, 0.0, 0.0, 0.0, 0.0, 0.0, 0.0, 0.0, 0.0, 0.0, 0.0, 0.0, 0.0, 0.0, 0.0, 0.0, 0.0, 0.0, 0.0, 0.0, 0.0, 0.0, 0.0, 0.0, 0.0, 0.0, 0.0, 0.0, 0.0, 0.0, 0.0, 0.0, 0.0, 0.0, 0.0, 0.0, 0.0, 0.0, 0.0, 0.0, 0.0, 0.0, 0.0, 0.0, 0.0, 0.0, 0.0, 0.0, 0.0, 0.0, 0.0, 0.0, 0.0, 0.0, 0.0, 0.0, 0.0, 0.0, 0.0, 0.0, 0.0, 0.0, 0.0, 0.0, 0.0, 0.0, 0.0, 0.0, 0.0, 0.0, 0.0, 0.0, 0.0, 0.0, 0.0, 0.0, 0.0, 0.0, 0.0, 0.0, 0.0, 0.0, 0.0, 0.0, 0.0, 0.0, 0.0, 0.0, 0.0, 0.0, 0.0, 0.0, 0.0, 0.3973, 0.267, 0.3959, 0.3377, 0.3276, 0.3365, 0.3289, 0.2662, 0.4654, 0.2679, 0.464, 0.3393, 0.3959, 0.3377, 0.3973, 0.267, 0.464, 0.3393, 0.4627, 0.4107, 0.3946, 0.4084, 0.3959, 0.3377, 0.5349, 0.2688, 0.5335, 0.3411, 0.464, 0.3393, 0.4654, 0.2679, 0.6062, 0.2697, 0.6047, 0.3427, 0.5335, 0.3411, 0.5349, 0.2688, 0.6047, 0.3427, 0.6031, 0.4156, 0.5321, 0.4133, 0.5335, 0.3411, 0.5321, 0.4133, 0.5305, 0.4861, 0.461, 0.4828, 0.4627, 0.4107, 0.6031, 0.4156, 0.6016, 0.489, 0.5305, 0.4861, 0.5321, 0.4133, 0.6016, 0.489, 0.6001, 0.5924, 0.5264, 0.5736, 0.5305, 0.4861, 0.0, 0.0, 0.0, 0.0, 0.0, 0.0, 0.0, 0.0, 0.08058, 0.2695, 0.08132, 0.3382, 0.02262, 0.3385, 0.02174, 0.2701, 0.08132, 0.3382, 0.08287, 0.4065, 0.02248, 0.4069, 0.02262, 0.3385, 0.1364, 0.2692, 0.1366, 0.3381, 0.08132, 0.3382, 0.08058, 0.2695, 0.1906, 0.2692, 0.1902, 0.3387, 0.1366, 0.3381, 0.1364, 0.2692, 0.1902, 0.3387, 0.1896, 0.4087, 0.1377, 0.4069, 0.1366, 0.3381, 0.1377, 0.4069, 0.1358, 0.5523, 0.05754, 0.5478, 0.08287, 0.4065, 0.1896, 0.4087, 0.1876, 0.5516, 0.1358, 0.5523, 0.1377, 0.4069, 0.0, 0.0, 0.0, 0.0, 0.0, 0.0, 0.0, 0.0, 0.7931, 0.4152, 0.7939, 0.321, 0.8465, 0.3228, 0.8454, 0.4163, 0.741, 0.4143, 0.7417, 0.3193, 0.7939, 0.321, 0.7931, 0.4152, 0.7417, 0.3193, 0.7418, 0.2241, 0.795, 0.2253, 0.7939, 0.321, 0.6879, 0.4135, 0.6885, 0.3177, 0.7417, 0.3193, 0.741, 0.4143, 0.6336, 0.4127, 0.6342, 0.3163, 0.6885, 0.3177, 0.6879, 0.4135, 0.6342, 0.3163, 0.6347, 0.2202, 0.6886, 0.2222, 0.6885, 0.3177, 0.6886, 0.2222, 0.6879, 0.07745, 0.7388, 0.08043, 0.7418, 0.2241, 0.6347, 0.2202, 0.6355, 0.07534, 0.6879, 0.07745, 0.6886, 0.2222, 0.6355, 0.07534, 0.6361, 0.005347, 0.6907, 0.008577, 0.6879, 0.07745, 0.0, 0.0, 0.0, 0.0, 0.0, 0.0, 0.0, 0.0, 0.0, 0.0, 0.0, 0.0, 0.0, 0.0, 0.0, 0.0, 0.0, 0.0, 0.0, 0.0, 0.0, 0.0, 0.0, 0.0, 0.0, 0.0, 0.0, 0.0, 0.0, 0.0, 0.0, 0.0, 0.0, 0.0, 0.0, 0.0, 0.0, 0.0, 0.0, 0.0, 0.0, 0.0, 0.0, 0.0, 0.0, 0.0, 0.0, 0.0, 0.0, 0.0, 0.0, 0.0, 0.0, 0.0, 0.0, 0.0, 0.0, 0.0, 0.0, 0.0, 0.0, 0.0, 0.0, 0.0, 0.0, 0.0, 0.0, 0.0, 0.0, 0.0, 0.0, 0.0, 0.0, 0.0, 0.0, 0.0, 0.0, 0.0, 0.0, 0.0, 0.0, 0.0, 0.0, 0.0, 0.0, 0.0, 0.0, 0.0, 0.0, 0.0, 0.0, 0.0, 0.0, 0.0, 0.0, 0.0, 0.0, 0.0, 0.0, 0.0, 0.0, 0.0, 0.0, 0.0, 0.0, 0.0, 0.0, 0.0, 0.0, 0.0, 0.0, 0.0, 0.0, 0.0, 0.0, 0.0, 0.0, 0.0, 0.0, 0.0, 0.0, 0.0, 0.0, 0.0, 0.0, 0.0, 0.0, 0.0, 0.0, 0.0, 0.0, 0.0, 0.0, 0.0, 0.0, 0.0, 0.0, 0.0, 0.0, 0.0, 0.0, 0.0, 0.0, 0.0, 0.0, 0.0, 0.0, 0.0, 0.0, 0.0, 0.0, 0.0, 0.0, 0.0, 0.0, 0.0, 0.0, 0.0, 0.0, 0.0, 0.0, 0.0, 0.0, 0.0, 0.0, 0.0, 0.0, 0.0, 0.0, 0.0, 0.0, 0.0, 0.0, 0.0, 0.0, 0.0, 0.0, 0.0, 0.0, 0.0, 0.0, 0.0, 0.0, 0.0, 0.0, 0.0, 0.0, 0.0, 0.0, 0.0, 0.0, 0.0, 0.0, 0.0, 0.0, 0.0, 0.0, 0.0, 0.0, 0.0, 0.0, 0.0, 0.0, 0.0, 0.0, 0.0, 0.0, 0.0, 0.0, 0.0, 0.0, 0.0, 0.0, 0.0, 0.0, 0.0, 0.0, 0.0, 0.0, 0.0, 0.0, 0.0, 0.0, 0.0, 0.0, 0.0, 0.0, 0.0, 0.0, 0.0, 0.0, 0.0, 0.0, 0.0, 0.0, 0.0, 0.0, 0.0, 0.0, 0.0, 0.0, 0.0, 0.0, 0.0, 0.0, 0.0, 0.0, 0.0, 0.0, 0.0, 0.0, 0.0, 0.0, 0.0, 0.0, 0.0, 0.0, 0.0, 0.0, 0.0, 0.0, 0.0, 0.0, 0.0, 0.0, 0.0, 0.0, 0.0, 0.0, 0.0, 0.0, 0.0, 0.0, 0.0, 0.0, 0.0, 0.0, 0.0, 0.0, 0.0, 0.0, 0.0, 0.0, 0.0, 0.0, 0.0, 0.0, 0.0, 0.8479, 0.7521, 0.8082, 0.7521, 0.8105, 0.7452, 0.851, 0.7453, 0.847, 0.7591, 0.8074, 0.759, 0.8082, 0.7521, 0.8479, 0.7521, 0.8074, 0.759, 0.7274, 0.7569, 0.7275, 0.7499, 0.8082, 0.7521, 0.8385, 0.7664, 0.8023, 0.7664, 0.8074, 0.759, 0.847, 0.7591, 0.8234, 0.7736, 0.7938, 0.7736, 0.8023, 0.7664, 0.8385, 0.7664, 0.7938, 0.7736, 0.7272, 0.7716, 0.7273, 0.7643, 0.8023, 0.7664, 0.7273, 0.7643, 0.7234, 0.7643, 0.7234, 0.7568, 0.7274, 0.7569, 0.7272, 0.7716, 0.7233, 0.7717, 0.7234, 0.7643, 0.7273, 0.7643, 0.7233, 0.7717, 0.625, 0.7738, 0.6253, 0.7664, 0.7234, 0.7643, 0.6259, 0.7518, 0.5886, 0.7518, 0.5882, 0.7449, 0.6261, 0.7449, 0.6257, 0.7588, 0.5886, 0.7588, 0.5886, 0.7518, 0.6259, 0.7518, 0.5886, 0.7588, 0.5141, 0.7587, 0.5141, 0.7518, 0.5886, 0.7518, 0.6253, 0.7664, 0.5881, 0.7663, 0.5886, 0.7588, 0.6257, 0.7588, 0.625, 0.7738, 0.5876, 0.7736, 0.5881, 0.7663, 0.6253, 0.7664, 0.5876, 0.7736, 0.5159, 0.7734, 0.5149, 0.7661, 0.5881, 0.7663, 0.5149, 0.7661, 0.4474, 0.766, 0.4306, 0.7588, 0.5141, 0.7587, 0.5159, 0.7734, 0.456, 0.7732, 0.4474, 0.766, 0.5149, 0.7661, 0.456, 0.7732, 0.4369, 0.7733, 0.4211, 0.7662, 0.4474, 0.766, 0.0, 0.0, 0.0, 0.0, 0.0, 0.0, 0.0, 0.0, 0.0, 0.0, 0.0, 0.0, 0.0, 0.0, 0.0, 0.0, 0.0, 0.0, 0.0, 0.0, 0.0, 0.0, 0.0, 0.0, 0.0, 0.0, 0.0, 0.0, 0.0, 0.0, 0.0, 0.0, 0.0, 0.0, 0.0, 0.0, 0.0, 0.0, 0.0, 0.0, 0.0, 0.0, 0.0, 0.0, 0.0, 0.0, 0.0, 0.0, 0.0, 0.0, 0.0, 0.0, 0.0, 0.0, 0.0, 0.0, 0.0, 0.0, 0.0, 0.0, 0.0, 0.0, 0.0, 0.0, 0.0, 0.0, 0.0, 0.0, 0.0, 0.0, 0.0, 0.0, 0.0, 0.0, 0.0, 0.0, 0.0, 0.0, 0.0, 0.0, 0.0, 0.0, 0.0, 0.0, 0.0, 0.0, 0.0, 0.0, 0.0, 0.0, 0.0, 0.0, 0.0, 0.0, 0.0, 0.0, 0.0, 0.0, 0.0, 0.0, 0.0, 0.0, 0.0, 0.0, 0.0, 0.0, 0.0, 0.0, 0.0, 0.0, 0.0, 0.0, 0.0, 0.0, 0.0, 0.0, 0.0, 0.0, 0.0, 0.0, 0.0, 0.0, 0.0, 0.0, 0.0, 0.0, 0.0, 0.0, 0.0, 0.0, 0.0, 0.0, 0.0, 0.0, 0.0, 0.0, 0.0, 0.0, 0.0, 0.0, 0.0, 0.0, 0.0, 0.0, 0.0, 0.0, 0.0, 0.0, 0.0, 0.0, 0.0, 0.0, 0.0, 0.0, 0.0, 0.0, 0.0, 0.0, 0.0, 0.0, 0.0, 0.0, 0.0, 0.0, 0.0, 0.0, 0.0, 0.0, 0.0, 0.0, 0.0, 0.0, 0.0, 0.0, 0.0, 0.0, 0.0, 0.0, 0.0, 0.0, 0.0, 0.0, 0.0, 0.0, 0.0, 0.0, 0.0, 0.0, 0.0, 0.0, 0.0, 0.0, 0.0, 0.0, 0.0, 0.0, 0.0, 0.0, 0.0, 0.0, 0.0, 0.0, 0.0, 0.0, 0.0, 0.0, 0.0, 0.0, 0.0, 0.0, 0.0, 0.0, 0.0, 0.0, 0.0, 0.0, 0.0, 0.0, 0.0, 0.0, 0.0, 0.0, 0.0, 0.0, 0.0, 0.0, 0.0, 0.0, 0.0, 0.0, 0.0, 0.0, 0.4718, 0.01485, 0.4682, 0.125, 0.4, 0.1256, 0.4045, 0.01618, 0.0, 0.0, 0.0, 0.0, 0.0, 0.0, 0.0, 0.0, 0.0, 0.0, 0.0, 0.0, 0.0, 0.0, 0.0, 0.0, 0.6109, 0.01214, 0.6089, 0.1237, 0.5377, 0.1242, 0.5404, 0.01321, 0.5377, 0.1242, 0.5363, 0.1965, 0.4668, 0.1965, 0.4682, 0.125, 0.6089, 0.1237, 0.6075, 0.1967, 0.5363, 0.1965, 0.5377, 0.1242, 0.6075, 0.1967, 0.6062, 0.2697, 0.5349, 0.2688, 0.5363, 0.1965, 0.0, 0.0, 0.0, 0.0, 0.0, 0.0, 0.0, 0.0, 0.0, 0.0, 0.0, 0.0, 0.0, 0.0, 0.0, 0.0, 0.7499, 0.01815, 0.7495, 0.1284, 0.68, 0.1259, 0.6812, 0.01489, 0.0, 0.0, 0.0, 0.0, 0.0, 0.0, 0.0, 0.0, 0.0, 0.0, 0.0, 0.0, 0.0, 0.0, 0.0, 0.0, 0.8948, 0.01573, 0.8862, 0.1321, 0.8177, 0.1307, 0.8171, 0.02108, 0.8177, 0.1307, 0.8166, 0.2015, 0.7484, 0.2, 0.7495, 0.1284, 0.8862, 0.1321, 0.885, 0.2025, 0.8166, 0.2015, 0.8177, 0.1307, 0.885, 0.2025, 0.884, 0.273, 0.8155, 0.2723, 0.8166, 0.2015, 0.6775, 0.2707, 0.676, 0.3431, 0.6047, 0.3427, 0.6062, 0.2697, 0.7471, 0.2716, 0.7458, 0.3433, 0.676, 0.3431, 0.6775, 0.2707, 0.7458, 0.3433, 0.7438, 0.4151, 0.6741, 0.4154, 0.676, 0.3431, 0.8155, 0.2723, 0.8143, 0.3435, 0.7458, 0.3433, 0.7471, 0.2716, 0.884, 0.273, 0.8832, 0.3436, 0.8143, 0.3435, 0.8155, 0.2723, 0.8832, 0.3436, 0.8829, 0.4145, 0.8135, 0.4156, 0.8143, 0.3435, 0.8135, 0.4156, 0.8135, 0.4942, 0.7408, 0.4862, 0.7438, 0.4151, 0.8829, 0.4145, 0.8854, 0.4853, 0.8135, 0.4942, 0.8135, 0.4156, 0.8854, 0.4853, 0.8906, 0.5704, 0.816, 0.5705, 0.8135, 0.4942, 0.0, 0.0, 0.0, 0.0, 0.0, 0.0, 0.0, 0.0, 0.0, 0.0, 0.0, 0.0, 0.0, 0.0, 0.0, 0.0, 0.08589, 0.02342, 0.08043, 0.1314, 0.02324, 0.1329, 0.01932, 0.02143, 0.0, 0.0, 0.0, 0.0, 0.0, 0.0, 0.0, 0.0, 0.0, 0.0, 0.0, 0.0, 0.0, 0.0, 0.0, 0.0, 0.1907, 0.02243, 0.1908, 0.1287, 0.1365, 0.13, 0.1391, 0.0244, 0.1365, 0.13, 0.1364, 0.1996, 0.08032, 0.2005, 0.08043, 0.1314, 0.1908, 0.1287, 0.1908, 0.1991, 0.1364, 0.1996, 0.1365, 0.13, 0.1908, 0.1991, 0.1906, 0.2692, 0.1364, 0.2692, 0.1364, 0.1996, 0.0, 0.0, 0.0, 0.0, 0.0, 0.0, 0.0, 0.0, 0.0, 0.0, 0.0, 0.0, 0.0, 0.0, 0.0, 0.0, 0.307, 0.02313, 0.3063, 0.1314, 0.2452, 0.13, 0.2424, 0.02428, 0.0, 0.0, 0.0, 0.0, 0.0, 0.0, 0.0, 0.0, 0.0, 0.0, 0.0, 0.0, 0.0, 0.0, 0.0, 0.0, 0.0, 0.0, 0.0, 0.0, 0.0, 0.0, 0.0, 0.0, 0.0, 0.0, 0.0, 0.0, 0.0, 0.0, 0.0, 0.0, 0.0, 0.0, 0.0, 0.0, 0.0, 0.0, 0.0, 0.0, 0.0, 0.0, 0.0, 0.0, 0.0, 0.0, 0.0, 0.0, 0.2448, 0.2696, 0.2439, 0.339, 0.1902, 0.3387, 0.1906, 0.2692, 0.3076, 0.2704, 0.3064, 0.3398, 0.2439, 0.339, 0.2448, 0.2696, 0.3064, 0.3398, 0.3084, 0.4092, 0.2416, 0.4082, 0.2439, 0.339, 0.0, 0.0, 0.0, 0.0, 0.0, 0.0, 0.0, 0.0, 0.0, 0.0, 0.0, 0.0, 0.0, 0.0, 0.0, 0.0, 0.0, 0.0, 0.0, 0.0, 0.0, 0.0, 0.0, 0.0, 0.0, 0.0, 0.0, 0.0, 0.0, 0.0, 0.0, 0.0, 0.0, 0.0, 0.0, 0.0, 0.0, 0.0, 0.0, 0.0, 0.0, 0.0, 0.0, 0.0, 0.0, 0.0, 0.0, 0.0, 0.7997, 0.8135, 0.7905, 0.6975, 0.8225, 0.7005, 0.8325, 0.7801, 0.7386, 0.8163, 0.7383, 0.699, 0.7905, 0.6975, 0.7997, 0.8135, 0.7383, 0.699, 0.7391, 0.6036, 0.7912, 0.6028, 0.7905, 0.6975, 0.6852, 0.819, 0.6853, 0.7007, 0.7383, 0.699, 0.7386, 0.8163, 0.6304, 0.8205, 0.6314, 0.7018, 0.6853, 0.7007, 0.6852, 0.819, 0.6314, 0.7018, 0.6322, 0.6053, 0.6862, 0.6046, 0.6853, 0.7007, 0.6862, 0.6046, 0.6871, 0.5091, 0.7401, 0.509, 0.7391, 0.6036, 0.6322, 0.6053, 0.6329, 0.5092, 0.6871, 0.5091, 0.6862, 0.6046, 0.6329, 0.5092, 0.6336, 0.4127, 0.6879, 0.4135, 0.6871, 0.5091, 0.5757, 0.8172, 0.5775, 0.6989, 0.6314, 0.7018, 0.6304, 0.8205, 0.5224, 0.8127, 0.5246, 0.6955, 0.5775, 0.6989, 0.5757, 0.8172, 0.5246, 0.6955, 0.5253, 0.6001, 0.5782, 0.6029, 0.5775, 0.6989, 0.4669, 0.808, 0.4725, 0.6923, 0.5246, 0.6955, 0.5224, 0.8127, 0.4062, 0.8049, 0.4043, 0.6795, 0.4725, 0.6923, 0.4669, 0.808, 0.4043, 0.6795, 0.4052, 0.5837, 0.4733, 0.5976, 0.4725, 0.6923, 0.4733, 0.5976, 0.4739, 0.504, 0.5258, 0.5056, 0.5253, 0.6001, 0.4052, 0.5837, 0.4041, 0.4887, 0.4739, 0.504, 0.4733, 0.5976, 0.4041, 0.4887, 0.4101, 0.4132, 0.4745, 0.4104, 0.4739, 0.504, 0.5794, 0.412, 0.58, 0.3165, 0.6342, 0.3163, 0.6336, 0.4127, 0.5264, 0.4112, 0.5271, 0.3168, 0.58, 0.3165, 0.5794, 0.412, 0.5271, 0.3168, 0.528, 0.2225, 0.5808, 0.2212, 0.58, 0.3165, 0.4745, 0.4104, 0.4753, 0.317, 0.5271, 0.3168, 0.5264, 0.4112, 0.4101, 0.4132, 0.4073, 0.3042, 0.4753, 0.317, 0.4745, 0.4104, 0.4073, 0.3042, 0.4099, 0.2234, 0.4761, 0.2235, 0.4753, 0.317, 0.4761, 0.2235, 0.4793, 0.07829, 0.5308, 0.07701, 0.528, 0.2225, 0.4099, 0.2234, 0.4099, 0.09121, 0.4793, 0.07829, 0.4761, 0.2235, 0.4099, 0.09121, 0.4197, 0.01243, 0.4749, 0.011, 0.4793, 0.07829, 0.0, 0.0, 0.0, 0.0, 0.0, 0.0, 0.0, 0.0, 0.0, 0.0, 0.0, 0.0, 0.0, 0.0, 0.0, 0.0, 0.0, 0.0, 0.0, 0.0, 0.0, 0.0, 0.0, 0.0, 0.0, 0.0, 0.0, 0.0, 0.0, 0.0, 0.0, 0.0, 0.0, 0.0, 0.0, 0.0, 0.0, 0.0, 0.0, 0.0, 0.0, 0.0, 0.0, 0.0, 0.0, 0.0, 0.0, 0.0, 0.0, 0.0, 0.0, 0.0, 0.0, 0.0, 0.0, 0.0, 0.0, 0.0, 0.0, 0.0, 0.0, 0.0, 0.0, 0.0, 0.0, 0.0, 0.0, 0.0, 0.0, 0.0, 0.0, 0.0, 0.0, 0.0, 0.0, 0.0, 0.0, 0.0, 0.0, 0.0, 0.0, 0.0, 0.0, 0.0, 0.0, 0.0, 0.0, 0.0, 0.0, 0.0, 0.0, 0.0, 0.0, 0.0, 0.0, 0.0, 0.0, 0.0, 0.0, 0.0, 0.0, 0.0, 0.0, 0.0, 0.0, 0.0, 0.0, 0.0, 0.0, 0.0, 0.0, 0.0, 0.0, 0.0, 0.0, 0.0, 0.0, 0.0, 0.0, 0.0, 0.0, 0.0, 0.0, 0.0, 0.0, 0.0, 0.0, 0.0, 0.0, 0.0, 0.0, 0.0, 0.0, 0.0, 0.0, 0.0, 0.0, 0.0, 0.0, 0.0, 0.0, 0.0, 0.0, 0.0, 0.0, 0.0, 0.0, 0.0, 0.0, 0.0, 0.0, 0.0, 0.0, 0.0, 0.0, 0.0, 0.0, 0.0, 0.0, 0.0, 0.0, 0.0, 0.0, 0.0, 0.0, 0.0, 0.0, 0.0, 0.0, 0.0, 0.0, 0.0, 0.0, 0.0, 0.0, 0.0, 0.0, 0.0, 0.0, 0.0, 0.0, 0.0, 0.0, 0.0, 0.0, 0.0, 0.0, 0.0, 0.0, 0.0, 0.0, 0.0, 0.0, 0.0, 0.0, 0.0, 0.0, 0.0, 0.0, 0.0, 0.0, 0.0, 0.0, 0.0, 0.0, 0.0, 0.0, 0.0, 0.0, 0.0, 0.0, 0.0, 0.0, 0.0, 0.0, 0.0, 0.0, 0.0, 0.0, 0.0, 0.0, 0.0, 0.0, 0.0, 0.0, 0.0, 0.0, 0.0, 0.0, 0.0, 0.0, 0.0, 0.0, 0.0, 0.0, 0.0, 0.0, 0.0, 0.0, 0.0, 0.0, 0.0, 0.0, 0.0, 0.0, 0.0, 0.0, 0.0, 0.0, 0.0, 0.0, 0.0, 0.0, 0.0, 0.0, 0.0, 0.0, 0.0, 0.0, 0.0, 0.0, 0.0, 0.0, 0.0, 0.0, 0.0, 0.0, 0.0, 0.0, 0.0, 0.0, 0.0, 0.0, 0.0, 0.0, 0.0, 0.0, 0.0, 0.0, 0.0, 0.0, 0.0, 0.0, 0.0, 0.0, 0.0, 0.0, 0.0, 0.0, 0.0, 0.0, 0.0, 0.0, 0.0, 0.0, 0.0, 0.0, 0.0, 0.0, 0.0, 0.0, 0.0, 0.0, 0.0, 0.0, 0.0, 0.0, 0.0, 0.0, 0.0, 0.0, 0.0, 0.0, 0.0, 0.0, 0.0, 0.0, 0.0, 0.0, 0.0, 0.0, 0.0, 0.0, 0.0, 0.0, 0.0, 0.0, 0.0, 0.0, 0.0, 0.0, 0.0, 0.0, 0.0, 0.0, 0.0, 0.0, 0.0, 0.0, 0.0, 0.0, 0.0, 0.0, 0.0, 0.0, 0.0, 0.0, 0.0, 0.0, 0.0, 0.0, 0.0, 0.0, 0.0, 0.0, 0.0, 0.0, 0.0, 0.0, 0.0, 0.0, 0.0, 0.0, 0.0, 0.0, 0.0, 0.0, 0.0, 0.0, 0.0, 0.0, 0.0, 0.0, 0.0, 0.0, 0.0, 0.0, 0.0, 0.0, 0.0, 0.0, 0.0, 0.0, 0.0, 0.0, 0.0, 0.0, 0.0, 0.0, 0.0, 0.0, 0.0, 0.0, 0.0, 0.0, 0.0, 0.0, 0.0, 0.0, 0.0, 0.0, 0.0, 0.0, 0.0, 0.0, 0.0, 0.0, 0.0, 0.0, 0.0, 0.0, 0.0, 0.0, 0.0, 0.0, 0.0, 0.0, 0.0, 0.0, 0.0, 0.0, 0.0, 0.0, 0.0, 0.0, 0.0, 0.0, 0.0, 0.0, 0.0, 0.0, 0.0, 0.0, 0.0, 0.0, 0.0, 0.0, 0.0, 0.0, 0.0, 0.0, 0.0, 0.0, 0.0, 0.0, 0.0, 0.0, 0.0, 0.0, 0.0, 0.0, 0.0, 0.0, 0.0, 0.0, 0.0, 0.0, 0.0, 0.0, 0.0, 0.0, 0.0, 0.0, 0.0, 0.0, 0.0, 0.0, 0.0, 0.0, 0.0, 0.0, 0.0, 0.0, 0.0, 0.0, 0.0, 0.0, 0.0, 0.0, 0.0, 0.0, 0.0, 0.0, 0.0, 0.0, 0.0, 0.0, 0.0, 0.0, 0.0, 0.0, 0.0, 0.0, 0.0, 0.0, 0.0, 0.0, 0.0, 0.0, 0.0, 0.0, 0.0, 0.0, 0.0, 0.0, 0.0, 0.0, 0.0, 0.0, 0.0, 0.0, 0.0, 0.0, 0.0, 0.0, 0.0, 0.0, 0.0, 0.0, 0.0, 0.0, 0.0, 0.0, 0.0, 0.0, 0.0, 0.0, 0.0, 0.0, 0.0, 0.0, 0.0, 0.0, 0.0, 0.0, 0.0, 0.0, 0.0, 0.0, 0.0, 0.0, 0.0, 0.0, 0.0, 0.0, 0.0, 0.0, 0.0, 0.0, 0.0, 0.0, 0.0, 0.0, 0.0, 0.0, 0.0, 0.0, 0.0, 0.0, 0.0, 0.0, 0.0, 0.0, 0.0, 0.0, 0.0, 0.0, 0.0, 0.0, 0.0, 0.0, 0.0, 0.0, 0.0, 0.0, 0.0, 0.0, 0.0, 0.0, 0.0, 0.0, 0.0, 0.0, 0.0, 0.0, 0.0, 0.0, 0.0, 0.0, 0.0, 0.0, 0.0, 0.0, 0.0, 0.0, 0.0, 0.0, 0.0, 0.0, 0.0, 0.0, 0.0, 0.0, 0.0, 0.0, 0.0, 0.0, 0.0, 0.0, 0.0, 0.0, 0.0, 0.0, 0.0, 0.0, 0.0, 0.0, 0.0, 0.0, 0.0, 0.0, 0.0, 0.0, 0.0, 0.0, 0.0, 0.0, 0.0, 0.0, 0.0, 0.0, 0.0, 0.0, 0.0, 0.0, 0.0, 0.0, 0.0, 0.0, 0.0, 0.0, 0.0, 0.0, 0.0, 0.0, 0.0, 0.0, 0.0, 0.0, 0.0, 0.0, 0.0, 0.0, 0.0, 0.0, 0.0, 0.0, 0.0, 0.0, 0.0, 0.0, 0.0, 0.0, 0.0, 0.0, 0.0, 0.0, 0.0, 0.0, 0.0, 0.0, 0.0, 0.0, 0.0, 0.0, 0.0, 0.0, 0.0, 0.0, 0.0, 0.0, 0.0, 0.0, 0.0, 0.0, 0.0, 0.0, 0.0, 0.0, 0.0, 0.0, 0.0, 0.0, 0.0, 0.0, 0.0, 0.0, 0.0, 0.0, 0.0, 0.0, 0.0, 0.0, 0.0, 0.0, 0.0, 0.0, 0.0, 0.0, 0.0, 0.0, 0.0, 0.0, 0.0, 0.0, 0.0, 0.0, 0.0, 0.0, 0.0, 0.0, 0.0, 0.0, 0.0, 0.0, 0.0, 0.0, 0.0, 0.0, 0.0, 0.0, 0.0, 0.0, 0.0, 0.0, 0.0, 0.0, 0.0, 0.0, 0.0, 0.0, 0.0, 0.0, 0.0, 0.0, 0.0, 0.0, 0.0, 0.0, 0.0, 0.0, 0.0, 0.0, 0.0, 0.0, 0.0, 0.0, 0.0, 0.0, 0.0, 0.0, 0.0, 0.0, 0.0, 0.0, 0.0, 0.0, 0.0, 0.0, 0.0, 0.0, 0.0, 0.0, 0.0, 0.0, 0.0, 0.0, 0.0, 0.0, 0.0, 0.0, 0.0, 0.0, 0.0, 0.0, 0.0, 0.0, 0.0, 0.0, 0.0, 0.0, 0.0, 0.0, 0.0, 0.0, 0.0])
me_cube.materials.append(mat_material)
me_cube.materials.append(mat_material_001)
me_cube.use_remesh_preserve_volume = False
me_cube.use_remesh_preserve_attributes = False
me_cube.use_mirror_vertex_groups = False
me_cube.update()

# ---- objects
ob_cube = bpy.data.objects.new('Cube', me_cube)

# ---- transforms, parenting, visibility, modifiers, constraints
ob_cube.location = (0.0, 0.0, 0.0)
ob_cube.scale = (0.1969, 0.1589, 0.197)
ob_cube.lock_rotations_4d = False
ob_cube.empty_display_type = 'ARROWS'
ob_cube.lineart.crease_threshold = 0.0

# ---- collection membership
col_collection_1.objects.link(ob_cube)

# ---- scene / render settings (as saved in the file)
scene.frame_start = 1; scene.frame_end = 250; scene.frame_set(1)
scene.render.engine = 'BLENDER_EEVEE_NEXT'
scene.render.resolution_percentage = 50
scene.render.dither_intensity = 0.0
scene.cycles.use_denoising = False
scene.cycles.samples = 10
scene.cycles.sampling_pattern = 'TABULATED_SOBOL'
scene.cycles.light_sampling_threshold = 0.0
scene.cycles.use_adaptive_sampling = False
scene.cycles.use_light_tree = False
scene.cycles.blur_glossy = 0.0
scene.cycles.volume_bounces = 1
scene.cycles.pixel_filter_type = 'GAUSSIAN'
scene.cycles.sample_clamp_indirect = 0.0
scene.view_settings.view_transform = 'Standard'
bpy.context.view_layer.update()

# ---- added for rendering (the .blend has no active camera and no usable light): camera, sun
cam_auto = bpy.data.cameras.new('AutoCamera')
cam_auto.lens = 50.0
cam_auto.sensor_width = 36.0
cam_auto.clip_end = 1000.0
ob_auto_camera = bpy.data.objects.new('AutoCamera', cam_auto)
scene.collection.objects.link(ob_auto_camera)
ob_auto_camera.location = (0.750366, -0.900439, 0.634209)
ob_auto_camera.rotation_euler = (1.09748, -7.21219e-08, 0.694738)
scene.camera = ob_auto_camera
light_auto_sun = bpy.data.lights.new('AutoSun', 'SUN')
light_auto_sun.energy = 3.0
light_auto_sun.angle = 0.0523599
ob_auto_sun = bpy.data.objects.new('AutoSun', light_auto_sun)
scene.collection.objects.link(ob_auto_sun)
ob_auto_sun.rotation_euler = (0.872665, 0.174533, 0.523599)
bpy.context.view_layer.update()
